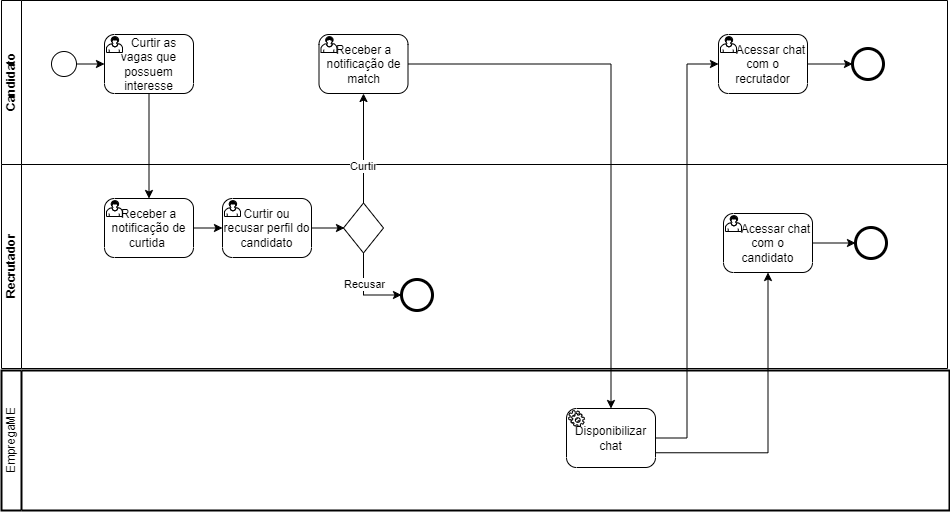

The diagram above was exported from draw.io. Its source (the exported page's mxGraphModel, read from the mxfile embedded in the PNG):
<mxGraphModel dx="1434" dy="750" grid="0" gridSize="10" guides="1" tooltips="1" connect="1" arrows="1" fold="1" page="0" pageScale="1" pageWidth="850" pageHeight="1100" math="0" shadow="0">
  <root>
    <mxCell id="YSeM_KEvUy1cvF96Ik2r-0" />
    <mxCell id="YSeM_KEvUy1cvF96Ik2r-1" parent="YSeM_KEvUy1cvF96Ik2r-0" />
    <mxCell id="otzl3Klqosjhrw-pRkTW-0" value="Recrutador" style="swimlane;startSize=20;horizontal=0;html=1;" vertex="1" parent="YSeM_KEvUy1cvF96Ik2r-1">
      <mxGeometry x="157" y="293" width="946" height="204" as="geometry" />
    </mxCell>
    <mxCell id="otzl3Klqosjhrw-pRkTW-3" style="edgeStyle=orthogonalEdgeStyle;rounded=0;orthogonalLoop=1;jettySize=auto;html=1;exitX=1;exitY=0.5;exitDx=0;exitDy=0;exitPerimeter=0;entryX=0;entryY=0.5;entryDx=0;entryDy=0;entryPerimeter=0;" edge="1" parent="otzl3Klqosjhrw-pRkTW-0" source="otzl3Klqosjhrw-pRkTW-4">
      <mxGeometry relative="1" as="geometry">
        <mxPoint x="221" y="63.5" as="targetPoint" />
      </mxGeometry>
    </mxCell>
    <mxCell id="otzl3Klqosjhrw-pRkTW-4" value="Receber a notificação de curtida&amp;nbsp;" style="points=[[0.25,0,0],[0.5,0,0],[0.75,0,0],[1,0.25,0],[1,0.5,0],[1,0.75,0],[0.75,1,0],[0.5,1,0],[0.25,1,0],[0,0.75,0],[0,0.5,0],[0,0.25,0]];shape=mxgraph.bpmn.task;whiteSpace=wrap;rectStyle=rounded;size=10;html=1;container=1;expand=0;collapsible=0;taskMarker=user;" vertex="1" parent="otzl3Klqosjhrw-pRkTW-0">
      <mxGeometry x="103" y="34" width="89" height="59" as="geometry" />
    </mxCell>
    <mxCell id="otzl3Klqosjhrw-pRkTW-18" style="edgeStyle=orthogonalEdgeStyle;rounded=0;orthogonalLoop=1;jettySize=auto;html=1;exitX=0.5;exitY=1;exitDx=0;exitDy=0;exitPerimeter=0;entryX=0;entryY=0.5;entryDx=0;entryDy=0;entryPerimeter=0;" edge="1" parent="otzl3Klqosjhrw-pRkTW-0" source="otzl3Klqosjhrw-pRkTW-11" target="otzl3Klqosjhrw-pRkTW-17">
      <mxGeometry relative="1" as="geometry" />
    </mxCell>
    <mxCell id="otzl3Klqosjhrw-pRkTW-19" value="Recusar" style="edgeLabel;html=1;align=center;verticalAlign=middle;resizable=0;points=[];" vertex="1" connectable="0" parent="otzl3Klqosjhrw-pRkTW-18">
      <mxGeometry x="-0.2375" relative="1" as="geometry">
        <mxPoint as="offset" />
      </mxGeometry>
    </mxCell>
    <mxCell id="otzl3Klqosjhrw-pRkTW-11" value="" style="points=[[0.25,0.25,0],[0.5,0,0],[0.75,0.25,0],[1,0.5,0],[0.75,0.75,0],[0.5,1,0],[0.25,0.75,0],[0,0.5,0]];shape=mxgraph.bpmn.gateway2;html=1;verticalLabelPosition=bottom;labelBackgroundColor=#ffffff;verticalAlign=top;align=center;perimeter=rhombusPerimeter;outlineConnect=0;outline=none;symbol=none;" vertex="1" parent="otzl3Klqosjhrw-pRkTW-0">
      <mxGeometry x="342" y="38.5" width="40" height="50" as="geometry" />
    </mxCell>
    <mxCell id="otzl3Klqosjhrw-pRkTW-14" style="edgeStyle=orthogonalEdgeStyle;rounded=0;orthogonalLoop=1;jettySize=auto;html=1;exitX=1;exitY=0.5;exitDx=0;exitDy=0;exitPerimeter=0;" edge="1" parent="otzl3Klqosjhrw-pRkTW-0" source="otzl3Klqosjhrw-pRkTW-12">
      <mxGeometry relative="1" as="geometry">
        <mxPoint x="343" y="64" as="targetPoint" />
      </mxGeometry>
    </mxCell>
    <mxCell id="otzl3Klqosjhrw-pRkTW-12" value="Curtir ou recusar perfil do candidato" style="points=[[0.25,0,0],[0.5,0,0],[0.75,0,0],[1,0.25,0],[1,0.5,0],[1,0.75,0],[0.75,1,0],[0.5,1,0],[0.25,1,0],[0,0.75,0],[0,0.5,0],[0,0.25,0]];shape=mxgraph.bpmn.task;whiteSpace=wrap;rectStyle=rounded;size=10;html=1;container=1;expand=0;collapsible=0;taskMarker=user;" vertex="1" parent="otzl3Klqosjhrw-pRkTW-0">
      <mxGeometry x="221" y="34" width="89" height="59" as="geometry" />
    </mxCell>
    <mxCell id="otzl3Klqosjhrw-pRkTW-17" value="" style="points=[[0.145,0.145,0],[0.5,0,0],[0.855,0.145,0],[1,0.5,0],[0.855,0.855,0],[0.5,1,0],[0.145,0.855,0],[0,0.5,0]];shape=mxgraph.bpmn.event;html=1;verticalLabelPosition=bottom;labelBackgroundColor=#ffffff;verticalAlign=top;align=center;perimeter=ellipsePerimeter;outlineConnect=0;aspect=fixed;outline=end;symbol=terminate2;" vertex="1" parent="otzl3Klqosjhrw-pRkTW-0">
      <mxGeometry x="400" y="115" width="31" height="31" as="geometry" />
    </mxCell>
    <mxCell id="otzl3Klqosjhrw-pRkTW-35" style="edgeStyle=orthogonalEdgeStyle;rounded=0;orthogonalLoop=1;jettySize=auto;html=1;exitX=1;exitY=0.5;exitDx=0;exitDy=0;exitPerimeter=0;entryX=0;entryY=0.5;entryDx=0;entryDy=0;entryPerimeter=0;" edge="1" parent="otzl3Klqosjhrw-pRkTW-0" source="otzl3Klqosjhrw-pRkTW-26" target="otzl3Klqosjhrw-pRkTW-33">
      <mxGeometry relative="1" as="geometry" />
    </mxCell>
    <mxCell id="otzl3Klqosjhrw-pRkTW-26" value="&amp;nbsp; &amp;nbsp; &amp;nbsp;Acessar chat com o candidato" style="points=[[0.25,0,0],[0.5,0,0],[0.75,0,0],[1,0.25,0],[1,0.5,0],[1,0.75,0],[0.75,1,0],[0.5,1,0],[0.25,1,0],[0,0.75,0],[0,0.5,0],[0,0.25,0]];shape=mxgraph.bpmn.task;whiteSpace=wrap;rectStyle=rounded;size=10;html=1;container=1;expand=0;collapsible=0;taskMarker=user;" vertex="1" parent="otzl3Klqosjhrw-pRkTW-0">
      <mxGeometry x="722" y="49" width="89" height="59" as="geometry" />
    </mxCell>
    <mxCell id="otzl3Klqosjhrw-pRkTW-33" value="" style="points=[[0.145,0.145,0],[0.5,0,0],[0.855,0.145,0],[1,0.5,0],[0.855,0.855,0],[0.5,1,0],[0.145,0.855,0],[0,0.5,0]];shape=mxgraph.bpmn.event;html=1;verticalLabelPosition=bottom;labelBackgroundColor=#ffffff;verticalAlign=top;align=center;perimeter=ellipsePerimeter;outlineConnect=0;aspect=fixed;outline=end;symbol=terminate2;" vertex="1" parent="otzl3Klqosjhrw-pRkTW-0">
      <mxGeometry x="854" y="63" width="31" height="31" as="geometry" />
    </mxCell>
    <mxCell id="YSeM_KEvUy1cvF96Ik2r-3" value="Candidato" style="swimlane;startSize=20;horizontal=0;html=1;" parent="YSeM_KEvUy1cvF96Ik2r-1" vertex="1">
      <mxGeometry x="157" y="129" width="946" height="164" as="geometry" />
    </mxCell>
    <mxCell id="YSeM_KEvUy1cvF96Ik2r-4" style="edgeStyle=orthogonalEdgeStyle;rounded=0;orthogonalLoop=1;jettySize=auto;html=1;exitX=1;exitY=0.5;exitDx=0;exitDy=0;exitPerimeter=0;entryX=0;entryY=0.5;entryDx=0;entryDy=0;entryPerimeter=0;" parent="YSeM_KEvUy1cvF96Ik2r-3" source="YSeM_KEvUy1cvF96Ik2r-5" target="YSeM_KEvUy1cvF96Ik2r-7" edge="1">
      <mxGeometry relative="1" as="geometry">
        <mxPoint x="102" y="64" as="targetPoint" />
      </mxGeometry>
    </mxCell>
    <mxCell id="YSeM_KEvUy1cvF96Ik2r-5" value="" style="points=[[0.145,0.145,0],[0.5,0,0],[0.855,0.145,0],[1,0.5,0],[0.855,0.855,0],[0.5,1,0],[0.145,0.855,0],[0,0.5,0]];shape=mxgraph.bpmn.event;html=1;verticalLabelPosition=bottom;labelBackgroundColor=#ffffff;verticalAlign=top;align=center;perimeter=ellipsePerimeter;outlineConnect=0;aspect=fixed;outline=standard;symbol=general;" parent="YSeM_KEvUy1cvF96Ik2r-3" vertex="1">
      <mxGeometry x="50" y="51" width="25" height="25" as="geometry" />
    </mxCell>
    <mxCell id="YSeM_KEvUy1cvF96Ik2r-7" value="&amp;nbsp; &amp;nbsp;Curtir as vagas que possuem interesse" style="points=[[0.25,0,0],[0.5,0,0],[0.75,0,0],[1,0.25,0],[1,0.5,0],[1,0.75,0],[0.75,1,0],[0.5,1,0],[0.25,1,0],[0,0.75,0],[0,0.5,0],[0,0.25,0]];shape=mxgraph.bpmn.task;whiteSpace=wrap;rectStyle=rounded;size=10;html=1;container=1;expand=0;collapsible=0;taskMarker=user;" parent="YSeM_KEvUy1cvF96Ik2r-3" vertex="1">
      <mxGeometry x="103" y="34" width="89" height="59" as="geometry" />
    </mxCell>
    <mxCell id="otzl3Klqosjhrw-pRkTW-21" value="Receber a notificação de match" style="points=[[0.25,0,0],[0.5,0,0],[0.75,0,0],[1,0.25,0],[1,0.5,0],[1,0.75,0],[0.75,1,0],[0.5,1,0],[0.25,1,0],[0,0.75,0],[0,0.5,0],[0,0.25,0]];shape=mxgraph.bpmn.task;whiteSpace=wrap;rectStyle=rounded;size=10;html=1;container=1;expand=0;collapsible=0;taskMarker=user;" vertex="1" parent="YSeM_KEvUy1cvF96Ik2r-3">
      <mxGeometry x="317.5" y="34" width="89" height="59" as="geometry" />
    </mxCell>
    <mxCell id="otzl3Klqosjhrw-pRkTW-34" style="edgeStyle=orthogonalEdgeStyle;rounded=0;orthogonalLoop=1;jettySize=auto;html=1;exitX=1;exitY=0.5;exitDx=0;exitDy=0;exitPerimeter=0;entryX=0;entryY=0.5;entryDx=0;entryDy=0;entryPerimeter=0;" edge="1" parent="YSeM_KEvUy1cvF96Ik2r-3" source="otzl3Klqosjhrw-pRkTW-28" target="otzl3Klqosjhrw-pRkTW-32">
      <mxGeometry relative="1" as="geometry" />
    </mxCell>
    <mxCell id="otzl3Klqosjhrw-pRkTW-28" value="&amp;nbsp; &amp;nbsp; &amp;nbsp;Acessar chat com o recrutador" style="points=[[0.25,0,0],[0.5,0,0],[0.75,0,0],[1,0.25,0],[1,0.5,0],[1,0.75,0],[0.75,1,0],[0.5,1,0],[0.25,1,0],[0,0.75,0],[0,0.5,0],[0,0.25,0]];shape=mxgraph.bpmn.task;whiteSpace=wrap;rectStyle=rounded;size=10;html=1;container=1;expand=0;collapsible=0;taskMarker=user;" vertex="1" parent="YSeM_KEvUy1cvF96Ik2r-3">
      <mxGeometry x="717" y="34" width="89" height="59" as="geometry" />
    </mxCell>
    <mxCell id="otzl3Klqosjhrw-pRkTW-32" value="" style="points=[[0.145,0.145,0],[0.5,0,0],[0.855,0.145,0],[1,0.5,0],[0.855,0.855,0],[0.5,1,0],[0.145,0.855,0],[0,0.5,0]];shape=mxgraph.bpmn.event;html=1;verticalLabelPosition=bottom;labelBackgroundColor=#ffffff;verticalAlign=top;align=center;perimeter=ellipsePerimeter;outlineConnect=0;aspect=fixed;outline=end;symbol=terminate2;" vertex="1" parent="YSeM_KEvUy1cvF96Ik2r-3">
      <mxGeometry x="851" y="48" width="31" height="31" as="geometry" />
    </mxCell>
    <mxCell id="otzl3Klqosjhrw-pRkTW-10" style="edgeStyle=orthogonalEdgeStyle;rounded=0;orthogonalLoop=1;jettySize=auto;html=1;exitX=0.5;exitY=1;exitDx=0;exitDy=0;exitPerimeter=0;" edge="1" parent="YSeM_KEvUy1cvF96Ik2r-1" source="YSeM_KEvUy1cvF96Ik2r-7" target="otzl3Klqosjhrw-pRkTW-4">
      <mxGeometry relative="1" as="geometry" />
    </mxCell>
    <mxCell id="otzl3Klqosjhrw-pRkTW-15" style="edgeStyle=orthogonalEdgeStyle;rounded=0;orthogonalLoop=1;jettySize=auto;html=1;exitX=0.5;exitY=0;exitDx=0;exitDy=0;exitPerimeter=0;entryX=0.5;entryY=1;entryDx=0;entryDy=0;entryPerimeter=0;" edge="1" parent="YSeM_KEvUy1cvF96Ik2r-1" source="otzl3Klqosjhrw-pRkTW-11" target="otzl3Klqosjhrw-pRkTW-21">
      <mxGeometry relative="1" as="geometry">
        <mxPoint x="515" y="239" as="targetPoint" />
      </mxGeometry>
    </mxCell>
    <mxCell id="otzl3Klqosjhrw-pRkTW-20" value="Curtir" style="edgeLabel;html=1;align=center;verticalAlign=middle;resizable=0;points=[];" vertex="1" connectable="0" parent="otzl3Klqosjhrw-pRkTW-15">
      <mxGeometry x="-0.2969" y="1" relative="1" as="geometry">
        <mxPoint y="1" as="offset" />
      </mxGeometry>
    </mxCell>
    <mxCell id="otzl3Klqosjhrw-pRkTW-22" value="EmpregaME" style="swimlane;html=1;startSize=20;fontStyle=0;collapsible=0;horizontal=0;swimlaneLine=1;swimlaneFillColor=#ffffff;strokeWidth=2;whiteSpace=wrap;" vertex="1" parent="YSeM_KEvUy1cvF96Ik2r-1">
      <mxGeometry x="157" y="499" width="948" height="140" as="geometry" />
    </mxCell>
    <mxCell id="otzl3Klqosjhrw-pRkTW-24" value="Disponibilizar chat" style="points=[[0.25,0,0],[0.5,0,0],[0.75,0,0],[1,0.25,0],[1,0.5,0],[1,0.75,0],[0.75,1,0],[0.5,1,0],[0.25,1,0],[0,0.75,0],[0,0.5,0],[0,0.25,0]];shape=mxgraph.bpmn.task;whiteSpace=wrap;rectStyle=rounded;size=10;html=1;container=1;expand=0;collapsible=0;taskMarker=service;" vertex="1" parent="otzl3Klqosjhrw-pRkTW-22">
      <mxGeometry x="565" y="38" width="89" height="59" as="geometry" />
    </mxCell>
    <mxCell id="otzl3Klqosjhrw-pRkTW-25" style="edgeStyle=orthogonalEdgeStyle;rounded=0;orthogonalLoop=1;jettySize=auto;html=1;exitX=1;exitY=0.5;exitDx=0;exitDy=0;exitPerimeter=0;" edge="1" parent="YSeM_KEvUy1cvF96Ik2r-1" source="otzl3Klqosjhrw-pRkTW-21" target="otzl3Klqosjhrw-pRkTW-24">
      <mxGeometry relative="1" as="geometry" />
    </mxCell>
    <mxCell id="otzl3Klqosjhrw-pRkTW-29" style="edgeStyle=orthogonalEdgeStyle;rounded=0;orthogonalLoop=1;jettySize=auto;html=1;exitX=1;exitY=0.75;exitDx=0;exitDy=0;exitPerimeter=0;entryX=0.5;entryY=1;entryDx=0;entryDy=0;entryPerimeter=0;" edge="1" parent="YSeM_KEvUy1cvF96Ik2r-1" source="otzl3Klqosjhrw-pRkTW-24" target="otzl3Klqosjhrw-pRkTW-26">
      <mxGeometry relative="1" as="geometry" />
    </mxCell>
    <mxCell id="otzl3Klqosjhrw-pRkTW-30" style="edgeStyle=orthogonalEdgeStyle;rounded=0;orthogonalLoop=1;jettySize=auto;html=1;exitX=1;exitY=0.5;exitDx=0;exitDy=0;exitPerimeter=0;entryX=0;entryY=0.5;entryDx=0;entryDy=0;entryPerimeter=0;" edge="1" parent="YSeM_KEvUy1cvF96Ik2r-1" source="otzl3Klqosjhrw-pRkTW-24" target="otzl3Klqosjhrw-pRkTW-28">
      <mxGeometry relative="1" as="geometry" />
    </mxCell>
  </root>
</mxGraphModel>